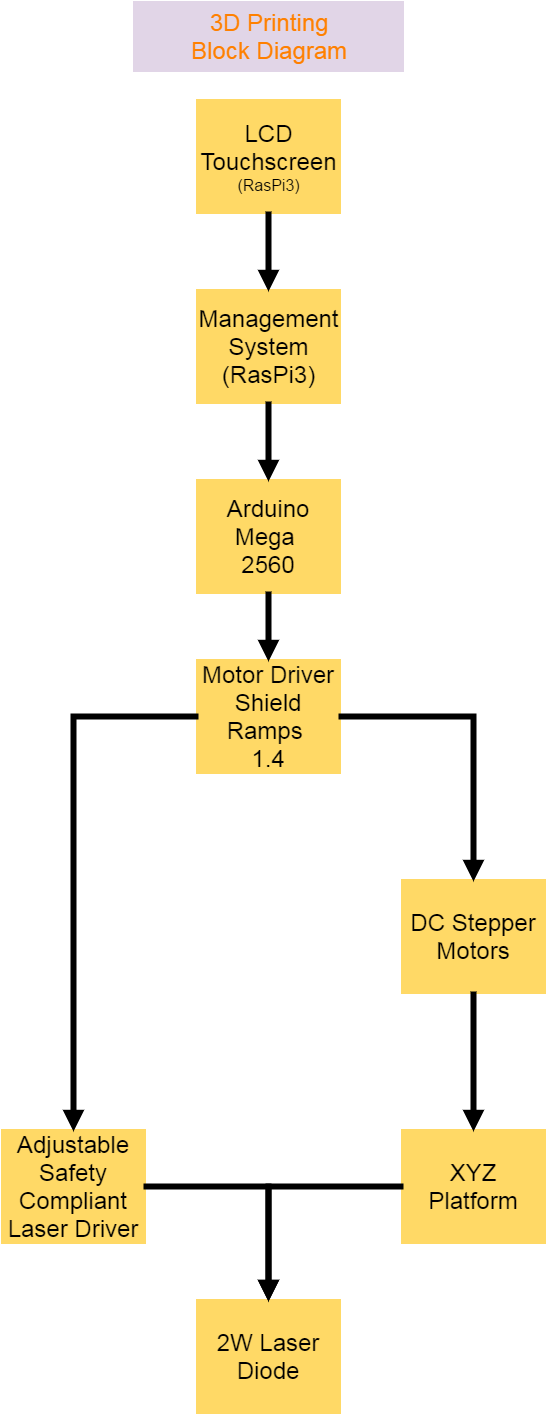

The diagram above was exported from draw.io. Its source (the exported page's mxGraphModel, read from the mxfile embedded in the PNG):
<mxGraphModel dx="1670" dy="696" grid="1" gridSize="10" guides="1" tooltips="1" connect="1" arrows="1" fold="1" page="1" pageScale="1" pageWidth="850" pageHeight="1100" background="#ffffff" math="0" shadow="0">
  <root>
    <mxCell id="0" />
    <mxCell id="1" parent="0" />
    <mxCell id="54e8f3a9bc2b5db2-1" value="&lt;font style=&quot;font-size: 24px&quot;&gt;LCD Touchscreen&lt;/font&gt;&lt;div&gt;&lt;font size=&quot;3&quot;&gt;(RasPi3)&lt;/font&gt;&lt;/div&gt;" style="whiteSpace=wrap;html=1;strokeColor=#FFD966;strokeWidth=5;fillColor=#FFD966;gradientColor=none;" vertex="1" parent="1">
      <mxGeometry x="345" y="130" width="140" height="110" as="geometry" />
    </mxCell>
    <mxCell id="54e8f3a9bc2b5db2-2" value="&lt;span style=&quot;font-size: 24px&quot;&gt;Management System&lt;/span&gt;&lt;div&gt;&lt;span style=&quot;font-size: 24px&quot;&gt;(RasPi3)&lt;/span&gt;&lt;/div&gt;" style="whiteSpace=wrap;html=1;strokeColor=#FFD966;strokeWidth=5;fillColor=#FFD966;gradientColor=none;" vertex="1" parent="1">
      <mxGeometry x="345" y="320" width="140" height="110" as="geometry" />
    </mxCell>
    <mxCell id="54e8f3a9bc2b5db2-3" value="&lt;font style=&quot;font-size: 24px&quot; color=&quot;#ff8000&quot;&gt;3D Printing&lt;/font&gt;&lt;div&gt;&lt;font style=&quot;font-size: 24px&quot; color=&quot;#ff8000&quot;&gt;Block Diagram&lt;/font&gt;&lt;/div&gt;" style="text;html=1;strokeColor=#E1D5E7;fillColor=#E1D5E7;align=center;verticalAlign=middle;whiteSpace=wrap;" vertex="1" parent="1">
      <mxGeometry x="280" y="30" width="270" height="70" as="geometry" />
    </mxCell>
    <mxCell id="54e8f3a9bc2b5db2-4" style="edgeStyle=orthogonalEdgeStyle;rounded=0;html=1;endArrow=block;endFill=1;jettySize=auto;orthogonalLoop=1;strokeWidth=6;" edge="1" source="54e8f3a9bc2b5db2-1" target="54e8f3a9bc2b5db2-2" parent="1">
      <mxGeometry x="415" y="240" as="geometry" />
    </mxCell>
    <mxCell id="54e8f3a9bc2b5db2-7" value="&lt;span style=&quot;font-size: 24px&quot;&gt;Arduino Mega&amp;nbsp;&lt;/span&gt;&lt;div&gt;&lt;span style=&quot;font-size: 24px&quot;&gt;2560&lt;/span&gt;&lt;/div&gt;" style="whiteSpace=wrap;html=1;strokeColor=#FFD966;strokeWidth=5;fillColor=#FFD966;gradientColor=none;" vertex="1" parent="1">
      <mxGeometry x="345" y="510" width="140" height="110" as="geometry" />
    </mxCell>
    <mxCell id="54e8f3a9bc2b5db2-8" style="edgeStyle=orthogonalEdgeStyle;rounded=0;html=1;endArrow=block;endFill=1;jettySize=auto;orthogonalLoop=1;strokeWidth=6;" edge="1" source="54e8f3a9bc2b5db2-2" target="54e8f3a9bc2b5db2-7" parent="1">
      <mxGeometry x="415" y="430" as="geometry" />
    </mxCell>
    <mxCell id="54e8f3a9bc2b5db2-9" value="&lt;span style=&quot;font-size: 24px&quot;&gt;Motor Driver Shield Ramps&amp;nbsp;&lt;/span&gt;&lt;div&gt;&lt;span style=&quot;font-size: 24px&quot;&gt;1.4&lt;/span&gt;&lt;/div&gt;" style="whiteSpace=wrap;html=1;strokeColor=#FFD966;strokeWidth=5;fillColor=#FFD966;gradientColor=none;" vertex="1" parent="1">
      <mxGeometry x="345" y="690" width="140" height="110" as="geometry" />
    </mxCell>
    <mxCell id="54e8f3a9bc2b5db2-10" style="edgeStyle=orthogonalEdgeStyle;rounded=0;html=1;entryX=0.5;entryY=0;endArrow=block;endFill=1;jettySize=auto;orthogonalLoop=1;strokeWidth=6;" edge="1" source="54e8f3a9bc2b5db2-7" target="54e8f3a9bc2b5db2-9" parent="1">
      <mxGeometry x="415" y="620" as="geometry" />
    </mxCell>
    <mxCell id="54e8f3a9bc2b5db2-11" value="&lt;span style=&quot;font-size: 24px&quot;&gt;Adjustable Safety Compliant Laser Driver&lt;/span&gt;" style="whiteSpace=wrap;html=1;strokeColor=#FFD966;strokeWidth=5;fillColor=#FFD966;gradientColor=none;" vertex="1" parent="1">
      <mxGeometry x="150" y="1160" width="140" height="110" as="geometry" />
    </mxCell>
    <mxCell id="54e8f3a9bc2b5db2-12" style="edgeStyle=orthogonalEdgeStyle;rounded=0;html=1;entryX=0.5;entryY=0;endArrow=block;endFill=1;jettySize=auto;orthogonalLoop=1;strokeWidth=6;" edge="1" source="54e8f3a9bc2b5db2-9" target="54e8f3a9bc2b5db2-11" parent="1">
      <mxGeometry x="220" y="745" as="geometry" />
    </mxCell>
    <mxCell id="54e8f3a9bc2b5db2-13" value="&lt;span style=&quot;font-size: 24px&quot;&gt;DC Stepper Motors&lt;/span&gt;" style="whiteSpace=wrap;html=1;strokeColor=#FFD966;strokeWidth=5;fillColor=#FFD966;gradientColor=none;" vertex="1" parent="1">
      <mxGeometry x="550" y="910" width="140" height="110" as="geometry" />
    </mxCell>
    <mxCell id="54e8f3a9bc2b5db2-14" style="edgeStyle=orthogonalEdgeStyle;rounded=0;html=1;entryX=0.5;entryY=0;endArrow=block;endFill=1;jettySize=auto;orthogonalLoop=1;strokeWidth=6;" edge="1" source="54e8f3a9bc2b5db2-9" target="54e8f3a9bc2b5db2-13" parent="1">
      <mxGeometry x="485" y="745" as="geometry" />
    </mxCell>
    <mxCell id="54e8f3a9bc2b5db2-15" value="&lt;span style=&quot;font-size: 24px&quot;&gt;2W Laser Diode&lt;/span&gt;" style="whiteSpace=wrap;html=1;strokeColor=#FFD966;strokeWidth=5;fillColor=#FFD966;gradientColor=none;" vertex="1" parent="1">
      <mxGeometry x="345" y="1330" width="140" height="110" as="geometry" />
    </mxCell>
    <mxCell id="54e8f3a9bc2b5db2-16" value="&lt;span style=&quot;font-size: 24px&quot;&gt;XYZ Platform&lt;/span&gt;" style="whiteSpace=wrap;html=1;strokeColor=#FFD966;strokeWidth=5;fillColor=#FFD966;gradientColor=none;" vertex="1" parent="1">
      <mxGeometry x="550" y="1160" width="140" height="110" as="geometry" />
    </mxCell>
    <mxCell id="54e8f3a9bc2b5db2-17" style="edgeStyle=orthogonalEdgeStyle;rounded=0;html=1;entryX=0.5;entryY=0;endArrow=block;endFill=1;jettySize=auto;orthogonalLoop=1;strokeWidth=6;" edge="1" source="54e8f3a9bc2b5db2-13" target="54e8f3a9bc2b5db2-16" parent="1">
      <mxGeometry x="620" y="1020" as="geometry" />
    </mxCell>
    <mxCell id="54e8f3a9bc2b5db2-18" style="edgeStyle=orthogonalEdgeStyle;rounded=0;html=1;entryX=0.5;entryY=0;endArrow=block;endFill=1;jettySize=auto;orthogonalLoop=1;strokeWidth=6;" edge="1" source="54e8f3a9bc2b5db2-11" target="54e8f3a9bc2b5db2-15" parent="1">
      <mxGeometry x="290" y="1215" as="geometry" />
    </mxCell>
    <mxCell id="54e8f3a9bc2b5db2-19" style="edgeStyle=orthogonalEdgeStyle;rounded=0;html=1;entryX=0.5;entryY=0;endArrow=block;endFill=1;jettySize=auto;orthogonalLoop=1;strokeWidth=6;" edge="1" source="54e8f3a9bc2b5db2-16" target="54e8f3a9bc2b5db2-15" parent="1">
      <mxGeometry x="415" y="1215" as="geometry" />
    </mxCell>
  </root>
</mxGraphModel>